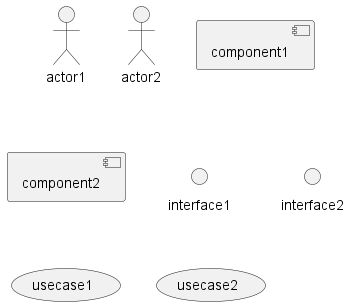

The diagram above was rendered by PlantUML. Its source (embedded in the PNG):
@startuml
actor actor1
:actor2:

component component1
[component2]

interface interface1
() interface2

usecase usecase1
(usecase2)
@enduml